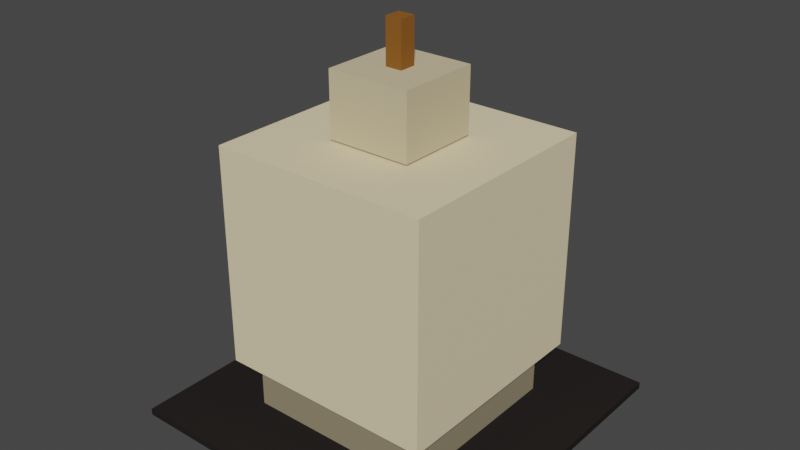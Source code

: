 # Source: smalloffice1.blend  (saved by Blender 2.82.7; exported with 4.5.12 LTS)
import bpy
from mathutils import Matrix  # noqa: F401  (used for matrix-valued properties, if any)

bpy.ops.wm.read_factory_settings(use_empty=True)
scene = bpy.context.scene
scene.name = 'Scene'

# ---- collections
col_collection = bpy.data.collections.new('Collection'); scene.collection.children.link(col_collection)
col_gasstation = bpy.data.collections.new('GasStation'); scene.collection.children.link(col_gasstation)

# ---- materials (node trees are filled in below, after node groups)
mat_material_body_smalloffice1 = bpy.data.materials.new('Material_Body_smalloffice1')
mat_material_body_smalloffice1.use_transparent_shadow = False
mat_material_body_smalloffice1.diffuse_color = (0.8148, 0.6939, 0.4452, 1.0)
mat_material_body_smalloffice1.roughness = 0.1
mat_material_body_smalloffice1.specular_intensity = 0.6
mat_material_tower_base_smalloffice1 = bpy.data.materials.new('Material_Tower_Base_smalloffice1')
mat_material_tower_base_smalloffice1.use_transparent_shadow = False
mat_material_tower_base_smalloffice1.diffuse_color = (0.6152, 0.5241, 0.3327, 1.0)
mat_material_tower_base_smalloffice1.roughness = 1.0
mat_material_tower_base_smalloffice1.specular_intensity = 0.0
mat_material_antenna_smalloffice1 = bpy.data.materials.new('Material_Antenna_smalloffice1')
mat_material_antenna_smalloffice1.use_transparent_shadow = False
mat_material_antenna_smalloffice1.diffuse_color = (0.2598, 0.1034, 0.02144, 1.0)
mat_material_antenna_smalloffice1.roughness = 1.0
mat_material_antenna_smalloffice1.specular_intensity = 0.0
mat_material_road_smalloffice1 = bpy.data.materials.new('Material_Road_smalloffice1')
mat_material_road_smalloffice1.alpha_threshold = 0.0
mat_material_road_smalloffice1.use_transparent_shadow = False
mat_material_road_smalloffice1.diffuse_color = (0.02029, 0.01764, 0.01681, 1.0)
mat_material_road_smalloffice1.roughness = 1.0
mat_material_road_smalloffice1.specular_intensity = 0.0
mat_material_road_smalloffice1.line_color = (0.0, 0.0, 0.0, 1.0)
mat_material_base_smalloffice1 = bpy.data.materials.new('Material_Base_smalloffice1')
mat_material_base_smalloffice1.use_transparent_shadow = False
mat_material_base_smalloffice1.diffuse_color = (0.2831, 0.2423, 0.1559, 1.0)
mat_material_base_smalloffice1.roughness = 1.0
mat_material_base_smalloffice1.specular_intensity = 0.0

# ---- material node trees

# ---- world
world_world = bpy.data.worlds.new('World'); scene.world = world_world
world_world.color = (0.05088, 0.05088, 0.05088)
world_world.use_sun_shadow = False
world_world.sun_shadow_jitter_overblur = 0.0

# ---- meshes
me_cube_030 = bpy.data.meshes.new('Cube.030')
me_cube_030.from_pydata([(-1.0, -1.0, -1.0), (-1.0, -1.0, 1.0), (-1.0, 1.0, -1.0), (-1.0, 1.0, 1.0), (1.0, -1.0, -1.0), (1.0, -1.0, 1.0), (1.0, 1.0, -1.0), (1.0, 1.0, 1.0)], [], [(0, 1, 3, 2), (2, 3, 7, 6), (6, 7, 5, 4), (4, 5, 1, 0), (2, 6, 4, 0), (7, 3, 1, 5)])
_uv = me_cube_030.uv_layers.new(name='UVMap')
_uv.uv.foreach_set('vector', [0.375, 0.0, 0.625, 0.0, 0.625, 0.25, 0.375, 0.25, 0.375, 0.25, 0.625, 0.25, 0.625, 0.5, 0.375, 0.5, 0.375, 0.5, 0.625, 0.5, 0.625, 0.75, 0.375, 0.75, 0.375, 0.75, 0.625, 0.75, 0.625, 1.0, 0.375, 1.0, 0.125, 0.5, 0.375, 0.5, 0.375, 0.75, 0.125, 0.75, 0.625, 0.5, 0.875, 0.5, 0.875, 0.75, 0.625, 0.75])
me_cube_030.materials.append(mat_material_body_smalloffice1)
me_cube_030.use_remesh_fix_poles = True
me_cube_030.use_remesh_preserve_attributes = False
me_cube_030.use_mirror_vertex_groups = False
me_cube_030.update()
me_cube_031 = bpy.data.meshes.new('Cube.031')
me_cube_031.from_pydata([(-1.0, -1.0, -1.0), (-1.0, -1.0, 1.0), (-1.0, 1.0, -1.0), (-1.0, 1.0, 1.0), (1.0, -1.0, -1.0), (1.0, -1.0, 1.0), (1.0, 1.0, -1.0), (1.0, 1.0, 1.0)], [], [(0, 1, 3, 2), (2, 3, 7, 6), (6, 7, 5, 4), (4, 5, 1, 0), (2, 6, 4, 0), (7, 3, 1, 5)])
_uv = me_cube_031.uv_layers.new(name='UVMap')
_uv.uv.foreach_set('vector', [0.375, 0.0, 0.625, 0.0, 0.625, 0.25, 0.375, 0.25, 0.375, 0.25, 0.625, 0.25, 0.625, 0.5, 0.375, 0.5, 0.375, 0.5, 0.625, 0.5, 0.625, 0.75, 0.375, 0.75, 0.375, 0.75, 0.625, 0.75, 0.625, 1.0, 0.375, 1.0, 0.125, 0.5, 0.375, 0.5, 0.375, 0.75, 0.125, 0.75, 0.625, 0.5, 0.875, 0.5, 0.875, 0.75, 0.625, 0.75])
me_cube_031.materials.append(mat_material_tower_base_smalloffice1)
me_cube_031.use_remesh_fix_poles = True
me_cube_031.use_remesh_preserve_attributes = False
me_cube_031.use_mirror_vertex_groups = False
me_cube_031.update()
me_cube_032 = bpy.data.meshes.new('Cube.032')
me_cube_032.from_pydata([(-1.0, -1.0, -1.0), (-1.0, -1.0, 1.0), (-1.0, 1.0, -1.0), (-1.0, 1.0, 1.0), (1.0, -1.0, -1.0), (1.0, -1.0, 1.0), (1.0, 1.0, -1.0), (1.0, 1.0, 1.0)], [], [(0, 1, 3, 2), (2, 3, 7, 6), (6, 7, 5, 4), (4, 5, 1, 0), (2, 6, 4, 0), (7, 3, 1, 5)])
_uv = me_cube_032.uv_layers.new(name='UVMap')
_uv.uv.foreach_set('vector', [0.375, 0.0, 0.625, 0.0, 0.625, 0.25, 0.375, 0.25, 0.375, 0.25, 0.625, 0.25, 0.625, 0.5, 0.375, 0.5, 0.375, 0.5, 0.625, 0.5, 0.625, 0.75, 0.375, 0.75, 0.375, 0.75, 0.625, 0.75, 0.625, 1.0, 0.375, 1.0, 0.125, 0.5, 0.375, 0.5, 0.375, 0.75, 0.125, 0.75, 0.625, 0.5, 0.875, 0.5, 0.875, 0.75, 0.625, 0.75])
me_cube_032.materials.append(mat_material_antenna_smalloffice1)
me_cube_032.use_remesh_fix_poles = True
me_cube_032.use_remesh_preserve_attributes = False
me_cube_032.use_mirror_vertex_groups = False
me_cube_032.update()
me_cube = bpy.data.meshes.new('Cube')
me_cube.from_pydata([(1.0, 1.0, 1.0), (1.0, 1.0, -1.0), (1.0, -1.0, 1.0), (1.0, -1.0, -1.0), (-1.0, 1.0, 1.0), (-1.0, 1.0, -1.0), (-1.0, -1.0, 1.0), (-1.0, -1.0, -1.0)], [], [(0, 4, 6, 2), (3, 2, 6, 7), (7, 6, 4, 5), (5, 1, 3, 7), (1, 0, 2, 3), (5, 4, 0, 1)])
_uv = me_cube.uv_layers.new(name='UVMap')
_uv.uv.foreach_set('vector', [0.625, 0.5, 0.875, 0.5, 0.875, 0.75, 0.625, 0.75, 0.375, 0.75, 0.625, 0.75, 0.625, 1.0, 0.375, 1.0, 0.375, 0.0, 0.625, 0.0, 0.625, 0.25, 0.375, 0.25, 0.125, 0.5, 0.375, 0.5, 0.375, 0.75, 0.125, 0.75, 0.375, 0.5, 0.625, 0.5, 0.625, 0.75, 0.375, 0.75, 0.375, 0.25, 0.625, 0.25, 0.625, 0.5, 0.375, 0.5])
me_cube.materials.append(mat_material_road_smalloffice1)
me_cube.use_remesh_preserve_volume = False
me_cube.use_remesh_preserve_attributes = False
me_cube.use_mirror_vertex_groups = False
me_cube.update()
me_cube_025 = bpy.data.meshes.new('Cube.025')
me_cube_025.from_pydata([(-1.0, -1.0, -1.0), (-1.0, -1.0, 1.0), (-1.0, 1.0, -1.0), (-1.0, 1.0, 1.0), (1.0, -1.0, -1.0), (1.0, -1.0, 1.0), (1.0, 1.0, -1.0), (1.0, 1.0, 1.0)], [], [(0, 1, 3, 2), (2, 3, 7, 6), (6, 7, 5, 4), (4, 5, 1, 0), (2, 6, 4, 0), (7, 3, 1, 5)])
_uv = me_cube_025.uv_layers.new(name='UVMap')
_uv.uv.foreach_set('vector', [0.375, 0.0, 0.625, 0.0, 0.625, 0.25, 0.375, 0.25, 0.375, 0.25, 0.625, 0.25, 0.625, 0.5, 0.375, 0.5, 0.375, 0.5, 0.625, 0.5, 0.625, 0.75, 0.375, 0.75, 0.375, 0.75, 0.625, 0.75, 0.625, 1.0, 0.375, 1.0, 0.125, 0.5, 0.375, 0.5, 0.375, 0.75, 0.125, 0.75, 0.625, 0.5, 0.875, 0.5, 0.875, 0.75, 0.625, 0.75])
me_cube_025.materials.append(mat_material_base_smalloffice1)
me_cube_025.use_remesh_fix_poles = True
me_cube_025.use_remesh_preserve_attributes = False
me_cube_025.use_mirror_vertex_groups = False
me_cube_025.update()

# ---- objects
ob_body_001 = bpy.data.objects.new('Body.001', me_cube_030)
ob_body_002 = bpy.data.objects.new('Body.002', me_cube_031)
ob_body_003 = bpy.data.objects.new('Body.003', me_cube_032)
ob_platform = bpy.data.objects.new('Platform', me_cube)
ob_body = bpy.data.objects.new('Body', me_cube_025)

# ---- transforms, parenting, visibility, modifiers, constraints
ob_body_001.location = (0.5, 0.5, 0.495)
ob_body_001.rotation_euler = (0.0, -0.0, -1.571)
ob_body_001.scale = (0.325, 0.325, 0.325)
ob_body_001.lineart.crease_threshold = 0.0
ob_body_002.location = (0.5, 0.5, 0.92)
ob_body_002.rotation_euler = (0.0, -0.0, -1.571)
ob_body_002.scale = (0.125, 0.125, 0.095)
ob_body_002.lineart.crease_threshold = 0.0
ob_body_003.location = (0.5, 0.5, 1.08)
ob_body_003.rotation_euler = (0.0, -0.0, -1.571)
ob_body_003.scale = (0.025, 0.025, 0.065)
ob_body_003.lineart.crease_threshold = 0.0
ob_platform.location = (0.5, 0.5, 0.01)
ob_platform.rotation_euler = (0.0, -0.0, -1.571)
ob_platform.scale = (0.5, 0.5, 0.01)
ob_platform.lock_rotations_4d = False
ob_platform.empty_display_type = 'ARROWS'
ob_platform.lineart.crease_threshold = 0.0
ob_body.location = (0.5, 0.5, 0.095)
ob_body.rotation_euler = (0.0, -0.0, -1.571)
ob_body.scale = (0.275, 0.275, 0.075)
ob_body.lineart.crease_threshold = 0.0

# ---- collection membership
scene.collection.objects.link(ob_body_001)
scene.collection.objects.link(ob_body_002)
scene.collection.objects.link(ob_body_003)
col_collection.objects.link(ob_platform)
col_gasstation.objects.link(ob_body)

# ---- scene / render settings (as saved in the file)
scene.frame_start = 1; scene.frame_end = 250; scene.frame_set(0)
scene.render.engine = 'BLENDER_EEVEE_NEXT'
scene.cycles.use_denoising = False
scene.cycles.samples = 128
scene.cycles.sampling_pattern = 'TABULATED_SOBOL'
scene.cycles.use_adaptive_sampling = False
scene.cycles.use_light_tree = False
scene.view_settings.view_transform = 'Filmic'
bpy.context.view_layer.update()

# ---- added for rendering (the .blend has no active camera and no usable light): camera, sun
cam_auto = bpy.data.cameras.new('AutoCamera')
cam_auto.lens = 50.0
cam_auto.sensor_width = 36.0
cam_auto.clip_end = 1000.0
ob_auto_camera = bpy.data.objects.new('AutoCamera', cam_auto)
scene.collection.objects.link(ob_auto_camera)
ob_auto_camera.location = (2.18356, -1.52027, 1.91935)
ob_auto_camera.rotation_euler = (1.09748, -7.21219e-08, 0.694738)
scene.camera = ob_auto_camera
light_auto_sun = bpy.data.lights.new('AutoSun', 'SUN')
light_auto_sun.energy = 3.0
light_auto_sun.angle = 0.0523599
ob_auto_sun = bpy.data.objects.new('AutoSun', light_auto_sun)
scene.collection.objects.link(ob_auto_sun)
ob_auto_sun.rotation_euler = (0.872665, 0.174533, 0.523599)
bpy.context.view_layer.update()
